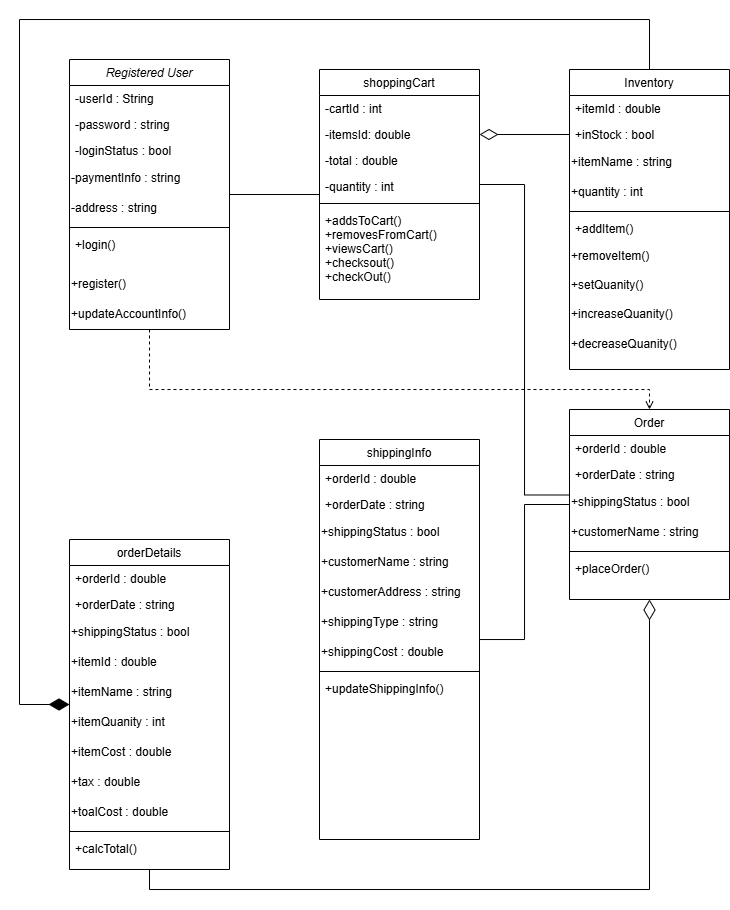

The diagram above was exported from draw.io. Its source (the exported page's mxGraphModel, read from the mxfile embedded in the PNG):
<mxGraphModel dx="1430" dy="781" grid="1" gridSize="10" guides="1" tooltips="1" connect="1" arrows="1" fold="1" page="1" pageScale="1" pageWidth="850" pageHeight="1100" math="0" shadow="0">
  <root>
    <mxCell id="0" />
    <mxCell id="1" parent="0" />
    <mxCell id="AoCNyfzyOW-X0V4SziSw-11" style="edgeStyle=orthogonalEdgeStyle;rounded=0;orthogonalLoop=1;jettySize=auto;html=1;dashed=1;endArrow=open;endFill=0;" edge="1" parent="1" source="wnGyWDi1qxgosJP247Sf-1" target="wnGyWDi1qxgosJP247Sf-29">
      <mxGeometry relative="1" as="geometry">
        <Array as="points">
          <mxPoint x="150" y="520" />
          <mxPoint x="650" y="520" />
        </Array>
      </mxGeometry>
    </mxCell>
    <mxCell id="wnGyWDi1qxgosJP247Sf-1" value="Registered User" style="swimlane;fontStyle=2;align=center;verticalAlign=top;childLayout=stackLayout;horizontal=1;startSize=26;horizontalStack=0;resizeParent=1;resizeLast=0;collapsible=1;marginBottom=0;rounded=0;shadow=0;strokeWidth=1;" parent="1" vertex="1">
      <mxGeometry x="70" y="190" width="160" height="270" as="geometry">
        <mxRectangle x="230" y="140" width="160" height="26" as="alternateBounds" />
      </mxGeometry>
    </mxCell>
    <mxCell id="wnGyWDi1qxgosJP247Sf-2" value="-userId : String" style="text;align=left;verticalAlign=top;spacingLeft=4;spacingRight=4;overflow=hidden;rotatable=0;points=[[0,0.5],[1,0.5]];portConstraint=eastwest;" parent="wnGyWDi1qxgosJP247Sf-1" vertex="1">
      <mxGeometry y="26" width="160" height="26" as="geometry" />
    </mxCell>
    <mxCell id="wnGyWDi1qxgosJP247Sf-3" value="-password : string" style="text;align=left;verticalAlign=top;spacingLeft=4;spacingRight=4;overflow=hidden;rotatable=0;points=[[0,0.5],[1,0.5]];portConstraint=eastwest;rounded=0;shadow=0;html=0;" parent="wnGyWDi1qxgosJP247Sf-1" vertex="1">
      <mxGeometry y="52" width="160" height="26" as="geometry" />
    </mxCell>
    <mxCell id="wnGyWDi1qxgosJP247Sf-4" value="-loginStatus : bool" style="text;align=left;verticalAlign=top;spacingLeft=4;spacingRight=4;overflow=hidden;rotatable=0;points=[[0,0.5],[1,0.5]];portConstraint=eastwest;rounded=0;shadow=0;html=0;" parent="wnGyWDi1qxgosJP247Sf-1" vertex="1">
      <mxGeometry y="78" width="160" height="26" as="geometry" />
    </mxCell>
    <mxCell id="wnGyWDi1qxgosJP247Sf-5" value="-paymentInfo : string" style="text;html=1;align=left;verticalAlign=middle;whiteSpace=wrap;rounded=0;" parent="wnGyWDi1qxgosJP247Sf-1" vertex="1">
      <mxGeometry y="104" width="160" height="30" as="geometry" />
    </mxCell>
    <mxCell id="wnGyWDi1qxgosJP247Sf-6" value="-address : string" style="text;html=1;align=left;verticalAlign=middle;whiteSpace=wrap;rounded=0;" parent="wnGyWDi1qxgosJP247Sf-1" vertex="1">
      <mxGeometry y="134" width="160" height="30" as="geometry" />
    </mxCell>
    <mxCell id="wnGyWDi1qxgosJP247Sf-7" value="" style="line;html=1;strokeWidth=1;align=left;verticalAlign=middle;spacingTop=-1;spacingLeft=3;spacingRight=3;rotatable=0;labelPosition=right;points=[];portConstraint=eastwest;" parent="wnGyWDi1qxgosJP247Sf-1" vertex="1">
      <mxGeometry y="164" width="160" height="8" as="geometry" />
    </mxCell>
    <mxCell id="wnGyWDi1qxgosJP247Sf-8" value="+login() " style="text;align=left;verticalAlign=top;spacingLeft=4;spacingRight=4;overflow=hidden;rotatable=0;points=[[0,0.5],[1,0.5]];portConstraint=eastwest;" parent="wnGyWDi1qxgosJP247Sf-1" vertex="1">
      <mxGeometry y="172" width="160" height="38" as="geometry" />
    </mxCell>
    <mxCell id="wnGyWDi1qxgosJP247Sf-9" value="+register()" style="text;html=1;align=left;verticalAlign=middle;whiteSpace=wrap;rounded=0;" parent="wnGyWDi1qxgosJP247Sf-1" vertex="1">
      <mxGeometry y="210" width="160" height="30" as="geometry" />
    </mxCell>
    <mxCell id="wnGyWDi1qxgosJP247Sf-10" value="+updateAccountInfo()" style="text;html=1;align=left;verticalAlign=middle;whiteSpace=wrap;rounded=0;" parent="wnGyWDi1qxgosJP247Sf-1" vertex="1">
      <mxGeometry y="240" width="160" height="30" as="geometry" />
    </mxCell>
    <mxCell id="AoCNyfzyOW-X0V4SziSw-4" style="edgeStyle=orthogonalEdgeStyle;rounded=0;orthogonalLoop=1;jettySize=auto;html=1;entryX=0;entryY=0.25;entryDx=0;entryDy=0;endArrow=none;startFill=0;" edge="1" parent="1" source="wnGyWDi1qxgosJP247Sf-11" target="wnGyWDi1qxgosJP247Sf-32">
      <mxGeometry relative="1" as="geometry" />
    </mxCell>
    <mxCell id="wnGyWDi1qxgosJP247Sf-11" value="shoppingCart" style="swimlane;fontStyle=0;align=center;verticalAlign=top;childLayout=stackLayout;horizontal=1;startSize=26;horizontalStack=0;resizeParent=1;resizeLast=0;collapsible=1;marginBottom=0;rounded=0;shadow=0;strokeWidth=1;" parent="1" vertex="1">
      <mxGeometry x="320" y="200" width="160" height="230" as="geometry">
        <mxRectangle x="550" y="140" width="160" height="26" as="alternateBounds" />
      </mxGeometry>
    </mxCell>
    <mxCell id="wnGyWDi1qxgosJP247Sf-12" value="-cartId : int" style="text;align=left;verticalAlign=top;spacingLeft=4;spacingRight=4;overflow=hidden;rotatable=0;points=[[0,0.5],[1,0.5]];portConstraint=eastwest;" parent="wnGyWDi1qxgosJP247Sf-11" vertex="1">
      <mxGeometry y="26" width="160" height="26" as="geometry" />
    </mxCell>
    <mxCell id="wnGyWDi1qxgosJP247Sf-13" value="-itemsId: double" style="text;align=left;verticalAlign=top;spacingLeft=4;spacingRight=4;overflow=hidden;rotatable=0;points=[[0,0.5],[1,0.5]];portConstraint=eastwest;rounded=0;shadow=0;html=0;" parent="wnGyWDi1qxgosJP247Sf-11" vertex="1">
      <mxGeometry y="52" width="160" height="26" as="geometry" />
    </mxCell>
    <mxCell id="wnGyWDi1qxgosJP247Sf-14" value="-total : double" style="text;align=left;verticalAlign=top;spacingLeft=4;spacingRight=4;overflow=hidden;rotatable=0;points=[[0,0.5],[1,0.5]];portConstraint=eastwest;rounded=0;shadow=0;html=0;" parent="wnGyWDi1qxgosJP247Sf-11" vertex="1">
      <mxGeometry y="78" width="160" height="26" as="geometry" />
    </mxCell>
    <mxCell id="wnGyWDi1qxgosJP247Sf-15" value="-quantity : int" style="text;align=left;verticalAlign=top;spacingLeft=4;spacingRight=4;overflow=hidden;rotatable=0;points=[[0,0.5],[1,0.5]];portConstraint=eastwest;rounded=0;shadow=0;html=0;" parent="wnGyWDi1qxgosJP247Sf-11" vertex="1">
      <mxGeometry y="104" width="160" height="26" as="geometry" />
    </mxCell>
    <mxCell id="wnGyWDi1qxgosJP247Sf-16" value="" style="line;html=1;strokeWidth=1;align=left;verticalAlign=middle;spacingTop=-1;spacingLeft=3;spacingRight=3;rotatable=0;labelPosition=right;points=[];portConstraint=eastwest;" parent="wnGyWDi1qxgosJP247Sf-11" vertex="1">
      <mxGeometry y="130" width="160" height="8" as="geometry" />
    </mxCell>
    <mxCell id="wnGyWDi1qxgosJP247Sf-17" value="+addsToCart()&#10;+removesFromCart()&#10;+viewsCart()&#10;+checksout()&#10;+checkOut()" style="text;align=left;verticalAlign=top;spacingLeft=4;spacingRight=4;overflow=hidden;rotatable=0;points=[[0,0.5],[1,0.5]];portConstraint=eastwest;" parent="wnGyWDi1qxgosJP247Sf-11" vertex="1">
      <mxGeometry y="138" width="160" height="82" as="geometry" />
    </mxCell>
    <mxCell id="wnGyWDi1qxgosJP247Sf-18" value="Inventory" style="swimlane;fontStyle=0;align=center;verticalAlign=top;childLayout=stackLayout;horizontal=1;startSize=26;horizontalStack=0;resizeParent=1;resizeLast=0;collapsible=1;marginBottom=0;rounded=0;shadow=0;strokeWidth=1;" parent="1" vertex="1">
      <mxGeometry x="570" y="200" width="160" height="300" as="geometry">
        <mxRectangle x="130" y="380" width="160" height="26" as="alternateBounds" />
      </mxGeometry>
    </mxCell>
    <mxCell id="wnGyWDi1qxgosJP247Sf-19" value="+itemId : double" style="text;align=left;verticalAlign=top;spacingLeft=4;spacingRight=4;overflow=hidden;rotatable=0;points=[[0,0.5],[1,0.5]];portConstraint=eastwest;" parent="wnGyWDi1qxgosJP247Sf-18" vertex="1">
      <mxGeometry y="26" width="160" height="26" as="geometry" />
    </mxCell>
    <mxCell id="wnGyWDi1qxgosJP247Sf-20" value="+inStock : bool" style="text;align=left;verticalAlign=top;spacingLeft=4;spacingRight=4;overflow=hidden;rotatable=0;points=[[0,0.5],[1,0.5]];portConstraint=eastwest;rounded=0;shadow=0;html=0;" parent="wnGyWDi1qxgosJP247Sf-18" vertex="1">
      <mxGeometry y="52" width="160" height="26" as="geometry" />
    </mxCell>
    <mxCell id="wnGyWDi1qxgosJP247Sf-21" value="+itemName : string" style="text;html=1;align=left;verticalAlign=middle;whiteSpace=wrap;rounded=0;" parent="wnGyWDi1qxgosJP247Sf-18" vertex="1">
      <mxGeometry y="78" width="160" height="30" as="geometry" />
    </mxCell>
    <mxCell id="wnGyWDi1qxgosJP247Sf-22" value="+quantity : int" style="text;html=1;align=left;verticalAlign=middle;whiteSpace=wrap;rounded=0;" parent="wnGyWDi1qxgosJP247Sf-18" vertex="1">
      <mxGeometry y="108" width="160" height="30" as="geometry" />
    </mxCell>
    <mxCell id="wnGyWDi1qxgosJP247Sf-23" value="" style="line;html=1;strokeWidth=1;align=left;verticalAlign=middle;spacingTop=-1;spacingLeft=3;spacingRight=3;rotatable=0;labelPosition=right;points=[];portConstraint=eastwest;" parent="wnGyWDi1qxgosJP247Sf-18" vertex="1">
      <mxGeometry y="138" width="160" height="8" as="geometry" />
    </mxCell>
    <mxCell id="wnGyWDi1qxgosJP247Sf-24" value="+addItem()" style="text;align=left;verticalAlign=top;spacingLeft=4;spacingRight=4;overflow=hidden;rotatable=0;points=[[0,0.5],[1,0.5]];portConstraint=eastwest;" parent="wnGyWDi1qxgosJP247Sf-18" vertex="1">
      <mxGeometry y="146" width="160" height="26" as="geometry" />
    </mxCell>
    <mxCell id="wnGyWDi1qxgosJP247Sf-25" value="+removeItem()" style="text;html=1;align=left;verticalAlign=middle;whiteSpace=wrap;rounded=0;" parent="wnGyWDi1qxgosJP247Sf-18" vertex="1">
      <mxGeometry y="172" width="160" height="30" as="geometry" />
    </mxCell>
    <mxCell id="wnGyWDi1qxgosJP247Sf-26" value="+setQuanity()" style="text;html=1;align=left;verticalAlign=middle;whiteSpace=wrap;rounded=0;" parent="wnGyWDi1qxgosJP247Sf-18" vertex="1">
      <mxGeometry y="202" width="160" height="28" as="geometry" />
    </mxCell>
    <mxCell id="wnGyWDi1qxgosJP247Sf-27" value="+increaseQuanity()" style="text;html=1;align=left;verticalAlign=middle;whiteSpace=wrap;rounded=0;" parent="wnGyWDi1qxgosJP247Sf-18" vertex="1">
      <mxGeometry y="230" width="160" height="30" as="geometry" />
    </mxCell>
    <mxCell id="wnGyWDi1qxgosJP247Sf-28" value="+decreaseQuanity()" style="text;html=1;align=left;verticalAlign=middle;whiteSpace=wrap;rounded=0;" parent="wnGyWDi1qxgosJP247Sf-18" vertex="1">
      <mxGeometry y="260" width="160" height="30" as="geometry" />
    </mxCell>
    <mxCell id="AoCNyfzyOW-X0V4SziSw-6" style="edgeStyle=orthogonalEdgeStyle;rounded=0;orthogonalLoop=1;jettySize=auto;html=1;endArrow=none;startFill=0;" edge="1" parent="1" source="wnGyWDi1qxgosJP247Sf-29" target="wnGyWDi1qxgosJP247Sf-36">
      <mxGeometry relative="1" as="geometry" />
    </mxCell>
    <mxCell id="AoCNyfzyOW-X0V4SziSw-9" style="edgeStyle=orthogonalEdgeStyle;rounded=0;orthogonalLoop=1;jettySize=auto;html=1;endArrow=diamondThin;endFill=0;startSize=6;endSize=18;exitX=0.5;exitY=1;exitDx=0;exitDy=0;" edge="1" parent="1" source="wnGyWDi1qxgosJP247Sf-46" target="wnGyWDi1qxgosJP247Sf-29">
      <mxGeometry relative="1" as="geometry">
        <Array as="points">
          <mxPoint x="150" y="1020" />
          <mxPoint x="650" y="1020" />
        </Array>
      </mxGeometry>
    </mxCell>
    <mxCell id="wnGyWDi1qxgosJP247Sf-29" value="Order" style="swimlane;fontStyle=0;align=center;verticalAlign=top;childLayout=stackLayout;horizontal=1;startSize=26;horizontalStack=0;resizeParent=1;resizeLast=0;collapsible=1;marginBottom=0;rounded=0;shadow=0;strokeWidth=1;" parent="1" vertex="1">
      <mxGeometry x="570" y="540" width="160" height="190" as="geometry">
        <mxRectangle x="130" y="380" width="160" height="26" as="alternateBounds" />
      </mxGeometry>
    </mxCell>
    <mxCell id="wnGyWDi1qxgosJP247Sf-30" value="+orderId : double" style="text;align=left;verticalAlign=top;spacingLeft=4;spacingRight=4;overflow=hidden;rotatable=0;points=[[0,0.5],[1,0.5]];portConstraint=eastwest;" parent="wnGyWDi1qxgosJP247Sf-29" vertex="1">
      <mxGeometry y="26" width="160" height="26" as="geometry" />
    </mxCell>
    <mxCell id="wnGyWDi1qxgosJP247Sf-31" value="+orderDate : string" style="text;align=left;verticalAlign=top;spacingLeft=4;spacingRight=4;overflow=hidden;rotatable=0;points=[[0,0.5],[1,0.5]];portConstraint=eastwest;rounded=0;shadow=0;html=0;" parent="wnGyWDi1qxgosJP247Sf-29" vertex="1">
      <mxGeometry y="52" width="160" height="26" as="geometry" />
    </mxCell>
    <mxCell id="wnGyWDi1qxgosJP247Sf-32" value="+shippingStatus : bool" style="text;html=1;align=left;verticalAlign=middle;whiteSpace=wrap;rounded=0;" parent="wnGyWDi1qxgosJP247Sf-29" vertex="1">
      <mxGeometry y="78" width="160" height="30" as="geometry" />
    </mxCell>
    <mxCell id="wnGyWDi1qxgosJP247Sf-33" value="+customerName : string" style="text;html=1;align=left;verticalAlign=middle;whiteSpace=wrap;rounded=0;" parent="wnGyWDi1qxgosJP247Sf-29" vertex="1">
      <mxGeometry y="108" width="160" height="30" as="geometry" />
    </mxCell>
    <mxCell id="wnGyWDi1qxgosJP247Sf-34" value="" style="line;html=1;strokeWidth=1;align=left;verticalAlign=middle;spacingTop=-1;spacingLeft=3;spacingRight=3;rotatable=0;labelPosition=right;points=[];portConstraint=eastwest;" parent="wnGyWDi1qxgosJP247Sf-29" vertex="1">
      <mxGeometry y="138" width="160" height="8" as="geometry" />
    </mxCell>
    <mxCell id="wnGyWDi1qxgosJP247Sf-35" value="+placeOrder()" style="text;align=left;verticalAlign=top;spacingLeft=4;spacingRight=4;overflow=hidden;rotatable=0;points=[[0,0.5],[1,0.5]];portConstraint=eastwest;" parent="wnGyWDi1qxgosJP247Sf-29" vertex="1">
      <mxGeometry y="146" width="160" height="26" as="geometry" />
    </mxCell>
    <mxCell id="wnGyWDi1qxgosJP247Sf-36" value="shippingInfo" style="swimlane;fontStyle=0;align=center;verticalAlign=top;childLayout=stackLayout;horizontal=1;startSize=26;horizontalStack=0;resizeParent=1;resizeLast=0;collapsible=1;marginBottom=0;rounded=0;shadow=0;strokeWidth=1;" parent="1" vertex="1">
      <mxGeometry x="320" y="570" width="160" height="400" as="geometry">
        <mxRectangle x="130" y="380" width="160" height="26" as="alternateBounds" />
      </mxGeometry>
    </mxCell>
    <mxCell id="wnGyWDi1qxgosJP247Sf-37" value="+orderId : double" style="text;align=left;verticalAlign=top;spacingLeft=4;spacingRight=4;overflow=hidden;rotatable=0;points=[[0,0.5],[1,0.5]];portConstraint=eastwest;" parent="wnGyWDi1qxgosJP247Sf-36" vertex="1">
      <mxGeometry y="26" width="160" height="26" as="geometry" />
    </mxCell>
    <mxCell id="wnGyWDi1qxgosJP247Sf-38" value="+orderDate : string" style="text;align=left;verticalAlign=top;spacingLeft=4;spacingRight=4;overflow=hidden;rotatable=0;points=[[0,0.5],[1,0.5]];portConstraint=eastwest;rounded=0;shadow=0;html=0;" parent="wnGyWDi1qxgosJP247Sf-36" vertex="1">
      <mxGeometry y="52" width="160" height="26" as="geometry" />
    </mxCell>
    <mxCell id="wnGyWDi1qxgosJP247Sf-39" value="+shippingStatus : bool" style="text;html=1;align=left;verticalAlign=middle;whiteSpace=wrap;rounded=0;" parent="wnGyWDi1qxgosJP247Sf-36" vertex="1">
      <mxGeometry y="78" width="160" height="30" as="geometry" />
    </mxCell>
    <mxCell id="wnGyWDi1qxgosJP247Sf-40" value="+customerName : string" style="text;html=1;align=left;verticalAlign=middle;whiteSpace=wrap;rounded=0;" parent="wnGyWDi1qxgosJP247Sf-36" vertex="1">
      <mxGeometry y="108" width="160" height="30" as="geometry" />
    </mxCell>
    <mxCell id="wnGyWDi1qxgosJP247Sf-41" value="+customerAddress : string" style="text;html=1;align=left;verticalAlign=middle;whiteSpace=wrap;rounded=0;" parent="wnGyWDi1qxgosJP247Sf-36" vertex="1">
      <mxGeometry y="138" width="160" height="30" as="geometry" />
    </mxCell>
    <mxCell id="wnGyWDi1qxgosJP247Sf-42" value="+shippingType : string" style="text;html=1;align=left;verticalAlign=middle;whiteSpace=wrap;rounded=0;" parent="wnGyWDi1qxgosJP247Sf-36" vertex="1">
      <mxGeometry y="168" width="160" height="30" as="geometry" />
    </mxCell>
    <mxCell id="wnGyWDi1qxgosJP247Sf-43" value="+shippingCost : double" style="text;html=1;align=left;verticalAlign=middle;whiteSpace=wrap;rounded=0;" parent="wnGyWDi1qxgosJP247Sf-36" vertex="1">
      <mxGeometry y="198" width="160" height="30" as="geometry" />
    </mxCell>
    <mxCell id="wnGyWDi1qxgosJP247Sf-44" value="" style="line;html=1;strokeWidth=1;align=left;verticalAlign=middle;spacingTop=-1;spacingLeft=3;spacingRight=3;rotatable=0;labelPosition=right;points=[];portConstraint=eastwest;" parent="wnGyWDi1qxgosJP247Sf-36" vertex="1">
      <mxGeometry y="228" width="160" height="8" as="geometry" />
    </mxCell>
    <mxCell id="wnGyWDi1qxgosJP247Sf-45" value="+updateShippingInfo()" style="text;align=left;verticalAlign=top;spacingLeft=4;spacingRight=4;overflow=hidden;rotatable=0;points=[[0,0.5],[1,0.5]];portConstraint=eastwest;" parent="wnGyWDi1qxgosJP247Sf-36" vertex="1">
      <mxGeometry y="236" width="160" height="26" as="geometry" />
    </mxCell>
    <mxCell id="AoCNyfzyOW-X0V4SziSw-10" style="edgeStyle=orthogonalEdgeStyle;rounded=0;orthogonalLoop=1;jettySize=auto;html=1;endArrow=diamondThin;endFill=1;endSize=18;exitX=0.5;exitY=0;exitDx=0;exitDy=0;" edge="1" parent="1" source="wnGyWDi1qxgosJP247Sf-18" target="wnGyWDi1qxgosJP247Sf-46">
      <mxGeometry relative="1" as="geometry">
        <Array as="points">
          <mxPoint x="650" y="150" />
          <mxPoint x="20" y="150" />
          <mxPoint x="20" y="835" />
        </Array>
      </mxGeometry>
    </mxCell>
    <mxCell id="wnGyWDi1qxgosJP247Sf-46" value="orderDetails" style="swimlane;fontStyle=0;align=center;verticalAlign=top;childLayout=stackLayout;horizontal=1;startSize=26;horizontalStack=0;resizeParent=1;resizeLast=0;collapsible=1;marginBottom=0;rounded=0;shadow=0;strokeWidth=1;" parent="1" vertex="1">
      <mxGeometry x="70" y="670" width="160" height="330" as="geometry">
        <mxRectangle x="130" y="380" width="160" height="26" as="alternateBounds" />
      </mxGeometry>
    </mxCell>
    <mxCell id="wnGyWDi1qxgosJP247Sf-47" value="+orderId : double" style="text;align=left;verticalAlign=top;spacingLeft=4;spacingRight=4;overflow=hidden;rotatable=0;points=[[0,0.5],[1,0.5]];portConstraint=eastwest;" parent="wnGyWDi1qxgosJP247Sf-46" vertex="1">
      <mxGeometry y="26" width="160" height="26" as="geometry" />
    </mxCell>
    <mxCell id="wnGyWDi1qxgosJP247Sf-48" value="+orderDate : string" style="text;align=left;verticalAlign=top;spacingLeft=4;spacingRight=4;overflow=hidden;rotatable=0;points=[[0,0.5],[1,0.5]];portConstraint=eastwest;rounded=0;shadow=0;html=0;" parent="wnGyWDi1qxgosJP247Sf-46" vertex="1">
      <mxGeometry y="52" width="160" height="26" as="geometry" />
    </mxCell>
    <mxCell id="wnGyWDi1qxgosJP247Sf-49" value="+shippingStatus : bool" style="text;html=1;align=left;verticalAlign=middle;whiteSpace=wrap;rounded=0;" parent="wnGyWDi1qxgosJP247Sf-46" vertex="1">
      <mxGeometry y="78" width="160" height="30" as="geometry" />
    </mxCell>
    <mxCell id="wnGyWDi1qxgosJP247Sf-50" value="+itemId : double" style="text;html=1;align=left;verticalAlign=middle;whiteSpace=wrap;rounded=0;" parent="wnGyWDi1qxgosJP247Sf-46" vertex="1">
      <mxGeometry y="108" width="160" height="30" as="geometry" />
    </mxCell>
    <mxCell id="wnGyWDi1qxgosJP247Sf-51" value="+itemName : string" style="text;html=1;align=left;verticalAlign=middle;whiteSpace=wrap;rounded=0;" parent="wnGyWDi1qxgosJP247Sf-46" vertex="1">
      <mxGeometry y="138" width="160" height="30" as="geometry" />
    </mxCell>
    <mxCell id="wnGyWDi1qxgosJP247Sf-52" value="+itemQuanity : int" style="text;html=1;align=left;verticalAlign=middle;whiteSpace=wrap;rounded=0;" parent="wnGyWDi1qxgosJP247Sf-46" vertex="1">
      <mxGeometry y="168" width="160" height="30" as="geometry" />
    </mxCell>
    <mxCell id="wnGyWDi1qxgosJP247Sf-53" value="+itemCost : double" style="text;html=1;align=left;verticalAlign=middle;whiteSpace=wrap;rounded=0;" parent="wnGyWDi1qxgosJP247Sf-46" vertex="1">
      <mxGeometry y="198" width="160" height="30" as="geometry" />
    </mxCell>
    <mxCell id="wnGyWDi1qxgosJP247Sf-54" value="+tax : double" style="text;html=1;align=left;verticalAlign=middle;whiteSpace=wrap;rounded=0;" parent="wnGyWDi1qxgosJP247Sf-46" vertex="1">
      <mxGeometry y="228" width="160" height="30" as="geometry" />
    </mxCell>
    <mxCell id="wnGyWDi1qxgosJP247Sf-55" value="+toalCost : double" style="text;html=1;align=left;verticalAlign=middle;whiteSpace=wrap;rounded=0;" parent="wnGyWDi1qxgosJP247Sf-46" vertex="1">
      <mxGeometry y="258" width="160" height="30" as="geometry" />
    </mxCell>
    <mxCell id="wnGyWDi1qxgosJP247Sf-56" value="" style="line;html=1;strokeWidth=1;align=left;verticalAlign=middle;spacingTop=-1;spacingLeft=3;spacingRight=3;rotatable=0;labelPosition=right;points=[];portConstraint=eastwest;" parent="wnGyWDi1qxgosJP247Sf-46" vertex="1">
      <mxGeometry y="288" width="160" height="8" as="geometry" />
    </mxCell>
    <mxCell id="wnGyWDi1qxgosJP247Sf-57" value="+calcTotal()" style="text;align=left;verticalAlign=top;spacingLeft=4;spacingRight=4;overflow=hidden;rotatable=0;points=[[0,0.5],[1,0.5]];portConstraint=eastwest;" parent="wnGyWDi1qxgosJP247Sf-46" vertex="1">
      <mxGeometry y="296" width="160" height="26" as="geometry" />
    </mxCell>
    <mxCell id="AoCNyfzyOW-X0V4SziSw-2" style="edgeStyle=orthogonalEdgeStyle;rounded=0;orthogonalLoop=1;jettySize=auto;html=1;entryX=0;entryY=0.808;entryDx=0;entryDy=0;entryPerimeter=0;endArrow=none;startFill=0;" edge="1" parent="1" source="wnGyWDi1qxgosJP247Sf-1" target="wnGyWDi1qxgosJP247Sf-15">
      <mxGeometry relative="1" as="geometry" />
    </mxCell>
    <mxCell id="AoCNyfzyOW-X0V4SziSw-7" style="edgeStyle=orthogonalEdgeStyle;rounded=0;orthogonalLoop=1;jettySize=auto;html=1;endArrow=diamondThin;endFill=0;endSize=16;exitX=0;exitY=0.5;exitDx=0;exitDy=0;" edge="1" parent="1" source="wnGyWDi1qxgosJP247Sf-20" target="wnGyWDi1qxgosJP247Sf-13">
      <mxGeometry relative="1" as="geometry" />
    </mxCell>
  </root>
</mxGraphModel>